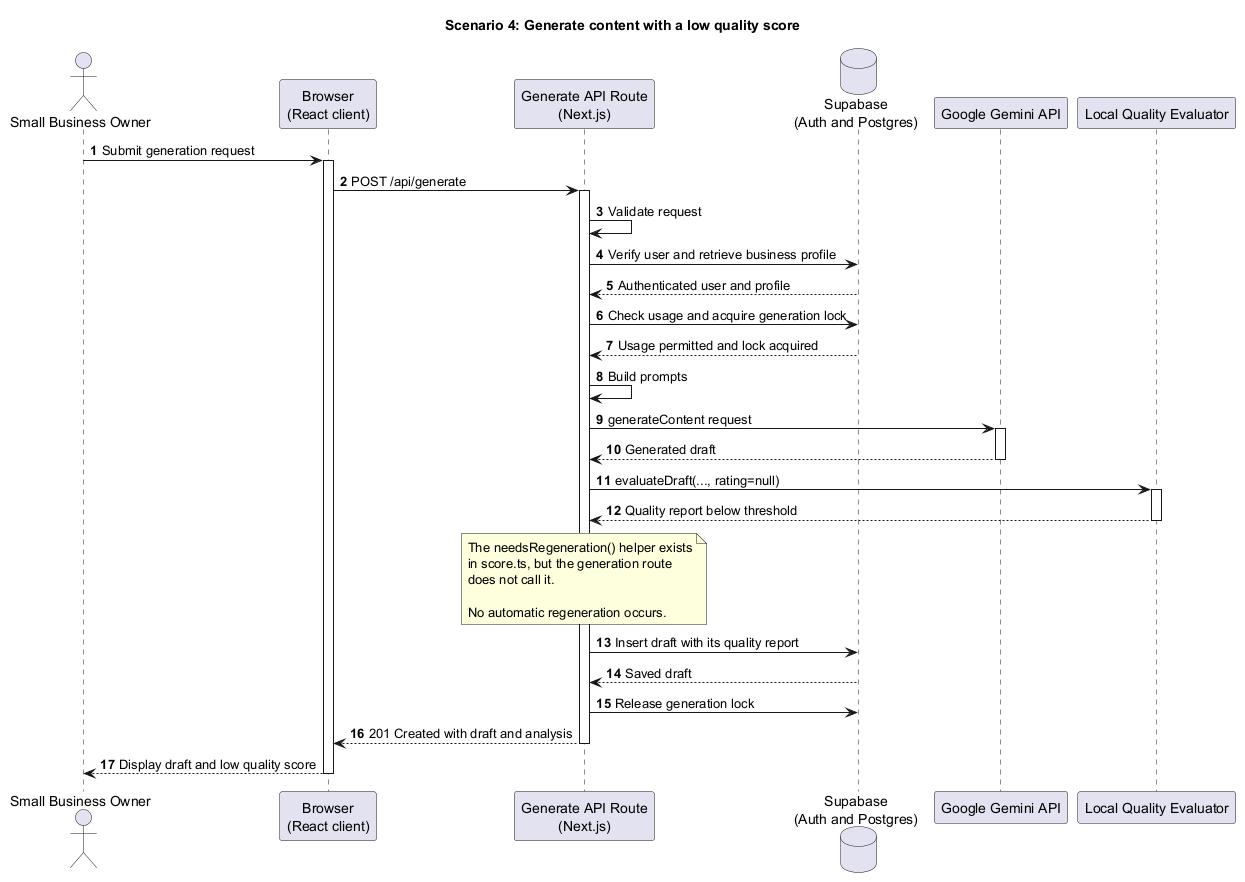

The diagram above was rendered by PlantUML. Its source (embedded in the PNG):
@startuml
title Scenario 4: Generate content with a low quality score
autonumber

actor "Small Business Owner" as User
participant "Browser\n(React client)" as Browser
participant "Generate API Route\n(Next.js)" as Server
database "Supabase\n(Auth and Postgres)" as DB
participant "Google Gemini API" as Gemini
participant "Local Quality Evaluator" as Evaluator

User -> Browser: Submit generation request
activate Browser
Browser -> Server: POST /api/generate
activate Server

Server -> Server: Validate request
Server -> DB: Verify user and retrieve business profile
DB --> Server: Authenticated user and profile

Server -> DB: Check usage and acquire generation lock
DB --> Server: Usage permitted and lock acquired

Server -> Server: Build prompts
Server -> Gemini: generateContent request
activate Gemini
Gemini --> Server: Generated draft
deactivate Gemini

Server -> Evaluator: evaluateDraft(..., rating=null)
activate Evaluator
Evaluator --> Server: Quality report below threshold
deactivate Evaluator

note over Server
The needsRegeneration() helper exists
in score.ts, but the generation route
does not call it.

No automatic regeneration occurs.
end note

Server -> DB: Insert draft with its quality report
DB --> Server: Saved draft

Server -> DB: Release generation lock
Server --> Browser: 201 Created with draft and analysis
deactivate Server

Browser --> User: Display draft and low quality score
deactivate Browser

@enduml